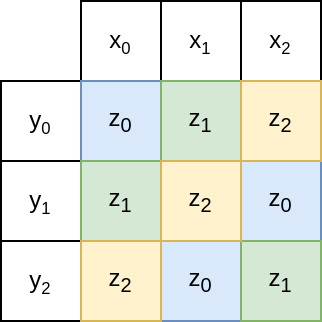

The diagram above was exported from draw.io. Its source (the exported page's mxGraphModel, read from the mxfile embedded in the PNG):
<mxGraphModel dx="3338" dy="1877" grid="1" gridSize="10" guides="1" tooltips="1" connect="1" arrows="1" fold="1" page="1" pageScale="1" pageWidth="1169" pageHeight="827" math="0" shadow="0">
  <root>
    <mxCell id="0" />
    <mxCell id="1" parent="0" />
    <mxCell id="oNeYwlabi4pqGw9D90W5-1" value="x&lt;span style=&quot;font-size: 10px&quot;&gt;&lt;sub&gt;0&lt;/sub&gt;&lt;/span&gt;" style="rounded=0;whiteSpace=wrap;html=1;" parent="1" vertex="1">
      <mxGeometry x="240" y="200" width="40" height="40" as="geometry" />
    </mxCell>
    <mxCell id="oNeYwlabi4pqGw9D90W5-2" value="&lt;span&gt;x&lt;/span&gt;&lt;span style=&quot;font-size: 10px&quot;&gt;&lt;sub&gt;1&lt;/sub&gt;&lt;/span&gt;" style="rounded=0;whiteSpace=wrap;html=1;" parent="1" vertex="1">
      <mxGeometry x="280" y="200" width="40" height="40" as="geometry" />
    </mxCell>
    <mxCell id="oNeYwlabi4pqGw9D90W5-3" value="&lt;span&gt;x&lt;/span&gt;&lt;span style=&quot;font-size: 10px&quot;&gt;&lt;sub&gt;2&lt;/sub&gt;&lt;/span&gt;" style="rounded=0;whiteSpace=wrap;html=1;" parent="1" vertex="1">
      <mxGeometry x="320" y="200" width="40" height="40" as="geometry" />
    </mxCell>
    <mxCell id="oNeYwlabi4pqGw9D90W5-4" value="y&lt;span style=&quot;font-size: 10px&quot;&gt;&lt;sub&gt;0&lt;/sub&gt;&lt;/span&gt;" style="rounded=0;whiteSpace=wrap;html=1;" parent="1" vertex="1">
      <mxGeometry x="200" y="240" width="40" height="40" as="geometry" />
    </mxCell>
    <mxCell id="oNeYwlabi4pqGw9D90W5-5" value="&lt;span&gt;y&lt;/span&gt;&lt;span style=&quot;font-size: 10px&quot;&gt;&lt;sub&gt;1&lt;/sub&gt;&lt;/span&gt;" style="rounded=0;whiteSpace=wrap;html=1;" parent="1" vertex="1">
      <mxGeometry x="200" y="280" width="40" height="40" as="geometry" />
    </mxCell>
    <mxCell id="oNeYwlabi4pqGw9D90W5-6" value="&lt;span&gt;y&lt;/span&gt;&lt;span style=&quot;font-size: 10px&quot;&gt;&lt;sub&gt;2&lt;/sub&gt;&lt;/span&gt;" style="rounded=0;whiteSpace=wrap;html=1;" parent="1" vertex="1">
      <mxGeometry x="200" y="320" width="40" height="40" as="geometry" />
    </mxCell>
    <mxCell id="oNeYwlabi4pqGw9D90W5-8" value="z&lt;sub&gt;0&lt;/sub&gt;" style="rounded=0;whiteSpace=wrap;html=1;fillColor=#dae8fc;strokeColor=#6c8ebf;" parent="1" vertex="1">
      <mxGeometry x="240" y="240" width="40" height="40" as="geometry" />
    </mxCell>
    <mxCell id="oNeYwlabi4pqGw9D90W5-9" value="&lt;span&gt;z&lt;/span&gt;&lt;sub&gt;0&lt;/sub&gt;" style="rounded=0;whiteSpace=wrap;html=1;fillColor=#dae8fc;strokeColor=#6c8ebf;" parent="1" vertex="1">
      <mxGeometry x="320" y="280" width="40" height="40" as="geometry" />
    </mxCell>
    <mxCell id="oNeYwlabi4pqGw9D90W5-10" value="&lt;span&gt;z&lt;/span&gt;&lt;sub&gt;0&lt;/sub&gt;" style="rounded=0;whiteSpace=wrap;html=1;fillColor=#dae8fc;strokeColor=#6c8ebf;" parent="1" vertex="1">
      <mxGeometry x="280" y="320" width="40" height="40" as="geometry" />
    </mxCell>
    <mxCell id="oNeYwlabi4pqGw9D90W5-11" value="z&lt;sub&gt;1&lt;/sub&gt;" style="rounded=0;whiteSpace=wrap;html=1;fillColor=#d5e8d4;strokeColor=#82b366;" parent="1" vertex="1">
      <mxGeometry x="240" y="280" width="40" height="40" as="geometry" />
    </mxCell>
    <mxCell id="oNeYwlabi4pqGw9D90W5-12" value="z&lt;sub&gt;1&lt;/sub&gt;" style="rounded=0;whiteSpace=wrap;html=1;fillColor=#d5e8d4;strokeColor=#82b366;" parent="1" vertex="1">
      <mxGeometry x="280" y="240" width="40" height="40" as="geometry" />
    </mxCell>
    <mxCell id="oNeYwlabi4pqGw9D90W5-13" value="z&lt;sub&gt;1&lt;/sub&gt;" style="rounded=0;whiteSpace=wrap;html=1;fillColor=#d5e8d4;strokeColor=#82b366;" parent="1" vertex="1">
      <mxGeometry x="320" y="320" width="40" height="40" as="geometry" />
    </mxCell>
    <mxCell id="oNeYwlabi4pqGw9D90W5-14" value="z&lt;sub&gt;2&lt;/sub&gt;" style="rounded=0;whiteSpace=wrap;html=1;fillColor=#fff2cc;strokeColor=#d6b656;" parent="1" vertex="1">
      <mxGeometry x="240" y="320" width="40" height="40" as="geometry" />
    </mxCell>
    <mxCell id="oNeYwlabi4pqGw9D90W5-15" value="z&lt;sub&gt;2&lt;/sub&gt;" style="rounded=0;whiteSpace=wrap;html=1;fillColor=#fff2cc;strokeColor=#d6b656;" parent="1" vertex="1">
      <mxGeometry x="320" y="240" width="40" height="40" as="geometry" />
    </mxCell>
    <mxCell id="oNeYwlabi4pqGw9D90W5-16" value="z&lt;sub&gt;2&lt;/sub&gt;" style="rounded=0;whiteSpace=wrap;html=1;fillColor=#fff2cc;strokeColor=#d6b656;" parent="1" vertex="1">
      <mxGeometry x="280" y="280" width="40" height="40" as="geometry" />
    </mxCell>
  </root>
</mxGraphModel>